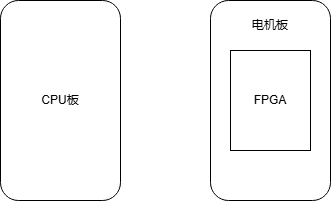

The diagram above was exported from draw.io. Its source (the exported page's mxGraphModel, read from the mxfile embedded in the PNG):
<mxGraphModel dx="1011" dy="572" grid="1" gridSize="10" guides="1" tooltips="1" connect="1" arrows="1" fold="1" page="1" pageScale="1" pageWidth="827" pageHeight="1169" math="0" shadow="0">
  <root>
    <mxCell id="0" />
    <mxCell id="1" parent="0" />
    <mxCell id="2HoTIv3l5jTXs72VuUyW-1" parent="1" style="rounded=1;whiteSpace=wrap;html=1;" value="CPU板" vertex="1">
      <mxGeometry height="200" width="120" x="220" y="200" as="geometry" />
    </mxCell>
    <mxCell id="2HoTIv3l5jTXs72VuUyW-2" parent="1" style="rounded=1;whiteSpace=wrap;html=1;" value="" vertex="1">
      <mxGeometry height="200" width="120" x="430" y="200" as="geometry" />
    </mxCell>
    <mxCell id="2HoTIv3l5jTXs72VuUyW-3" parent="1" style="rounded=0;whiteSpace=wrap;html=1;" value="FPGA" vertex="1">
      <mxGeometry height="100" width="80" x="450" y="250" as="geometry" />
    </mxCell>
    <mxCell id="2HoTIv3l5jTXs72VuUyW-4" parent="1" style="text;html=1;whiteSpace=wrap;strokeColor=none;fillColor=none;align=center;verticalAlign=middle;rounded=0;" value="电机板" vertex="1">
      <mxGeometry height="30" width="60" x="460" y="210" as="geometry" />
    </mxCell>
  </root>
</mxGraphModel>